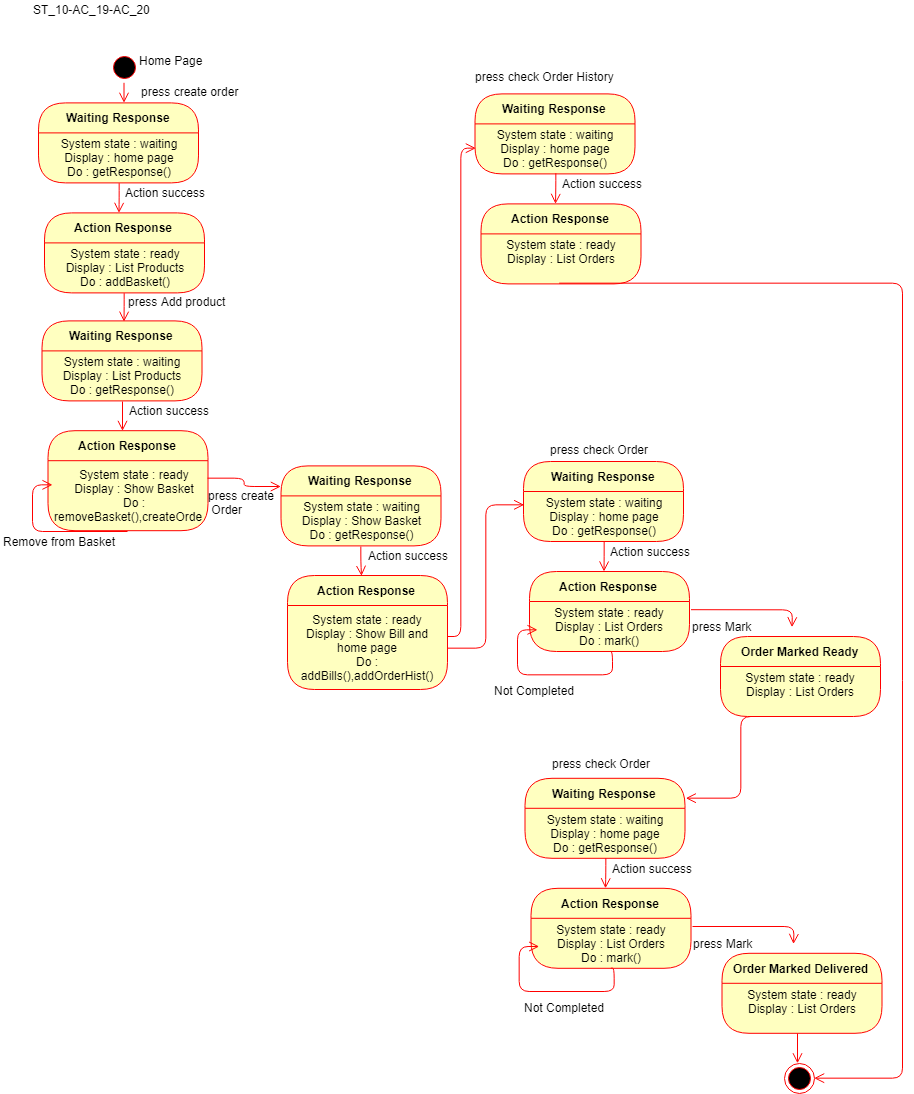

The diagram above was exported from draw.io. Its source (the exported page's mxGraphModel, read from the mxfile embedded in the PNG):
<mxGraphModel dx="4207" dy="1833" grid="1" gridSize="10" guides="1" tooltips="1" connect="1" arrows="1" fold="1" page="1" pageScale="1" pageWidth="850" pageHeight="1100" math="0" shadow="0">
  <root>
    <mxCell id="0" />
    <mxCell id="1" parent="0" />
    <mxCell id="2" value="ST_10-AC_19-AC_20" style="text;html=1;resizable=0;points=[];autosize=1;align=left;verticalAlign=top;spacingTop=-4;" vertex="1" parent="1">
      <mxGeometry x="46.60003662109375" y="5961.2001953125" width="130" height="20" as="geometry" />
    </mxCell>
    <mxCell id="3" value="" style="ellipse;html=1;shape=startState;fillColor=#000000;strokeColor=#ff0000;" vertex="1" parent="1">
      <mxGeometry x="124.5" y="6013.30078125" width="30" height="30" as="geometry" />
    </mxCell>
    <mxCell id="4" value="" style="edgeStyle=orthogonalEdgeStyle;html=1;verticalAlign=bottom;endArrow=open;endSize=8;strokeColor=#ff0000;" edge="1" source="3" parent="1">
      <mxGeometry relative="1" as="geometry">
        <mxPoint x="139.5" y="6063.300781250001" as="targetPoint" />
      </mxGeometry>
    </mxCell>
    <mxCell id="5" value="press create order" style="text;html=1;resizable=0;points=[];autosize=1;align=left;verticalAlign=top;spacingTop=-4;" vertex="1" parent="1">
      <mxGeometry x="154.5" y="6043.30078125" width="110" height="20" as="geometry" />
    </mxCell>
    <mxCell id="6" value="Home Page" style="text;html=1;resizable=0;points=[];autosize=1;align=left;verticalAlign=top;spacingTop=-4;" vertex="1" parent="1">
      <mxGeometry x="153.5" y="6012.0009765625" width="80" height="20" as="geometry" />
    </mxCell>
    <mxCell id="7" value="Waiting Response" style="swimlane;html=1;fontStyle=1;align=center;verticalAlign=middle;childLayout=stackLayout;horizontal=1;startSize=30;horizontalStack=0;resizeParent=0;resizeLast=1;container=0;fontColor=#000000;collapsible=0;rounded=1;arcSize=30;strokeColor=#ff0000;fillColor=#ffffc0;swimlaneFillColor=#ffffc0;" vertex="1" parent="1">
      <mxGeometry x="54" y="6063.4013671875" width="160" height="80" as="geometry" />
    </mxCell>
    <mxCell id="8" value="System state : waiting&lt;br&gt;Display : home page&lt;br&gt;Do : getResponse()&lt;br&gt;" style="text;html=1;strokeColor=none;fillColor=none;align=center;verticalAlign=middle;spacingLeft=4;spacingRight=4;whiteSpace=wrap;overflow=hidden;rotatable=0;fontColor=#000000;" vertex="1" parent="7">
      <mxGeometry y="30" width="160" height="50" as="geometry" />
    </mxCell>
    <mxCell id="9" value="" style="edgeStyle=orthogonalEdgeStyle;html=1;verticalAlign=bottom;endArrow=open;endSize=8;strokeColor=#ff0000;exitX=0.5;exitY=1;exitDx=0;exitDy=0;" edge="1" source="8" parent="1">
      <mxGeometry relative="1" as="geometry">
        <mxPoint x="134.5" y="6173.4013671875" as="targetPoint" />
      </mxGeometry>
    </mxCell>
    <mxCell id="10" value="Action success" style="text;html=1;resizable=0;points=[];autosize=1;align=left;verticalAlign=top;spacingTop=-4;" vertex="1" parent="1">
      <mxGeometry x="139" y="6144.4013671875" width="100" height="20" as="geometry" />
    </mxCell>
    <mxCell id="11" value="Action Response" style="swimlane;html=1;fontStyle=1;align=center;verticalAlign=middle;childLayout=stackLayout;horizontal=1;startSize=30;horizontalStack=0;resizeParent=0;resizeLast=1;container=0;fontColor=#000000;collapsible=0;rounded=1;arcSize=30;strokeColor=#ff0000;fillColor=#ffffc0;swimlaneFillColor=#ffffc0;" vertex="1" parent="1">
      <mxGeometry x="60" y="6173.4013671875" width="160" height="80" as="geometry" />
    </mxCell>
    <mxCell id="12" value="System state : ready&lt;br&gt;Display : List Products&lt;br&gt;Do : addBasket()&lt;br&gt;" style="text;html=1;strokeColor=none;fillColor=none;align=center;verticalAlign=middle;spacingLeft=4;spacingRight=4;whiteSpace=wrap;overflow=hidden;rotatable=0;fontColor=#000000;" vertex="1" parent="11">
      <mxGeometry y="30" width="160" height="50" as="geometry" />
    </mxCell>
    <mxCell id="13" value="press Add product" style="text;html=1;resizable=0;points=[];autosize=1;align=left;verticalAlign=top;spacingTop=-4;" vertex="1" parent="1">
      <mxGeometry x="141.5" y="6253.2001953125" width="110" height="20" as="geometry" />
    </mxCell>
    <mxCell id="14" value="" style="edgeStyle=orthogonalEdgeStyle;html=1;verticalAlign=bottom;endArrow=open;endSize=8;strokeColor=#ff0000;exitX=0.5;exitY=1;exitDx=0;exitDy=0;" edge="1" source="12" parent="1">
      <mxGeometry relative="1" as="geometry">
        <mxPoint x="139.5" y="6282.2001953125" as="targetPoint" />
        <mxPoint x="125.5" y="6281.2001953125" as="sourcePoint" />
      </mxGeometry>
    </mxCell>
    <mxCell id="15" value="Waiting Response" style="swimlane;html=1;fontStyle=1;align=center;verticalAlign=middle;childLayout=stackLayout;horizontal=1;startSize=30;horizontalStack=0;resizeParent=0;resizeLast=1;container=0;fontColor=#000000;collapsible=0;rounded=1;arcSize=30;strokeColor=#ff0000;fillColor=#ffffc0;swimlaneFillColor=#ffffc0;" vertex="1" parent="1">
      <mxGeometry x="57.5" y="6281.4013671875" width="160" height="80" as="geometry" />
    </mxCell>
    <mxCell id="16" value="System state : waiting&lt;br&gt;Display : List Products&lt;br&gt;Do : getResponse()&lt;br&gt;" style="text;html=1;strokeColor=none;fillColor=none;align=center;verticalAlign=middle;spacingLeft=4;spacingRight=4;whiteSpace=wrap;overflow=hidden;rotatable=0;fontColor=#000000;" vertex="1" parent="15">
      <mxGeometry y="30" width="160" height="50" as="geometry" />
    </mxCell>
    <mxCell id="17" value="" style="edgeStyle=orthogonalEdgeStyle;html=1;verticalAlign=bottom;endArrow=open;endSize=8;strokeColor=#ff0000;exitX=0.5;exitY=1;exitDx=0;exitDy=0;" edge="1" source="16" parent="1">
      <mxGeometry relative="1" as="geometry">
        <mxPoint x="138" y="6391.4013671875" as="targetPoint" />
      </mxGeometry>
    </mxCell>
    <mxCell id="18" value="Action success" style="text;html=1;resizable=0;points=[];autosize=1;align=left;verticalAlign=top;spacingTop=-4;" vertex="1" parent="1">
      <mxGeometry x="142.5" y="6362.4013671875" width="100" height="20" as="geometry" />
    </mxCell>
    <mxCell id="19" value="Action Response" style="swimlane;html=1;fontStyle=1;align=center;verticalAlign=middle;childLayout=stackLayout;horizontal=1;startSize=30;horizontalStack=0;resizeParent=0;resizeLast=1;container=0;fontColor=#000000;collapsible=0;rounded=1;arcSize=30;strokeColor=#ff0000;fillColor=#ffffc0;swimlaneFillColor=#ffffc0;" vertex="1" parent="1">
      <mxGeometry x="63.5" y="6391.2001953125" width="160" height="100" as="geometry" />
    </mxCell>
    <mxCell id="20" value="System state : ready&lt;br&gt;Display : Show Basket&lt;br&gt;Do : removeBasket(),createOrder()&lt;br&gt;" style="text;html=1;strokeColor=none;fillColor=none;align=center;verticalAlign=middle;spacingLeft=4;spacingRight=4;whiteSpace=wrap;overflow=hidden;rotatable=0;fontColor=#000000;" vertex="1" parent="19">
      <mxGeometry y="30" width="160" height="70" as="geometry" />
    </mxCell>
    <mxCell id="21" value="" style="edgeStyle=orthogonalEdgeStyle;html=1;verticalAlign=bottom;endArrow=open;endSize=8;strokeColor=#ff0000;exitX=0.5;exitY=1;exitDx=0;exitDy=0;" edge="1" parent="19" source="20">
      <mxGeometry relative="1" as="geometry">
        <mxPoint x="5" y="54.798828125" as="targetPoint" />
        <mxPoint x="41.33333333333337" y="99.63216145833394" as="sourcePoint" />
        <Array as="points">
          <mxPoint x="80" y="100" />
          <mxPoint x="-15" y="100" />
          <mxPoint x="-15" y="55" />
        </Array>
      </mxGeometry>
    </mxCell>
    <mxCell id="22" value="Remove from Basket" style="text;html=1;resizable=0;points=[];autosize=1;align=left;verticalAlign=top;spacingTop=-4;" vertex="1" parent="1">
      <mxGeometry x="16.5" y="6493.2001953125" width="130" height="20" as="geometry" />
    </mxCell>
    <mxCell id="23" value="" style="edgeStyle=orthogonalEdgeStyle;html=1;verticalAlign=bottom;endArrow=open;endSize=8;strokeColor=#ff0000;exitX=1;exitY=0.25;exitDx=0;exitDy=0;entryX=0;entryY=0.25;entryDx=0;entryDy=0;" edge="1" source="20" target="25" parent="1">
      <mxGeometry relative="1" as="geometry">
        <mxPoint x="288.5" y="6441.2001953125" as="targetPoint" />
        <mxPoint x="273.33333333333337" y="6431.533528645834" as="sourcePoint" />
      </mxGeometry>
    </mxCell>
    <mxCell id="24" value="press create&lt;br&gt;&amp;nbsp;Order" style="text;html=1;resizable=0;points=[];autosize=1;align=left;verticalAlign=top;spacingTop=-4;" vertex="1" parent="1">
      <mxGeometry x="222" y="6447.2001953125" width="80" height="30" as="geometry" />
    </mxCell>
    <mxCell id="25" value="Waiting Response" style="swimlane;html=1;fontStyle=1;align=center;verticalAlign=middle;childLayout=stackLayout;horizontal=1;startSize=30;horizontalStack=0;resizeParent=0;resizeLast=1;container=0;fontColor=#000000;collapsible=0;rounded=1;arcSize=30;strokeColor=#ff0000;fillColor=#ffffc0;swimlaneFillColor=#ffffc0;" vertex="1" parent="1">
      <mxGeometry x="296.5" y="6426.4013671875" width="160" height="80" as="geometry" />
    </mxCell>
    <mxCell id="26" value="System state : waiting&lt;br&gt;Display : Show Basket&lt;br&gt;Do : getResponse()&lt;br&gt;" style="text;html=1;strokeColor=none;fillColor=none;align=center;verticalAlign=middle;spacingLeft=4;spacingRight=4;whiteSpace=wrap;overflow=hidden;rotatable=0;fontColor=#000000;" vertex="1" parent="25">
      <mxGeometry y="30" width="160" height="50" as="geometry" />
    </mxCell>
    <mxCell id="27" value="" style="edgeStyle=orthogonalEdgeStyle;html=1;verticalAlign=bottom;endArrow=open;endSize=8;strokeColor=#ff0000;exitX=0.5;exitY=1;exitDx=0;exitDy=0;" edge="1" source="26" parent="1">
      <mxGeometry relative="1" as="geometry">
        <mxPoint x="377" y="6536.4013671875" as="targetPoint" />
      </mxGeometry>
    </mxCell>
    <mxCell id="28" value="Action success" style="text;html=1;resizable=0;points=[];autosize=1;align=left;verticalAlign=top;spacingTop=-4;" vertex="1" parent="1">
      <mxGeometry x="381.5" y="6507.4013671875" width="100" height="20" as="geometry" />
    </mxCell>
    <mxCell id="29" value="Action Response" style="swimlane;html=1;fontStyle=1;align=center;verticalAlign=middle;childLayout=stackLayout;horizontal=1;startSize=30;horizontalStack=0;resizeParent=0;resizeLast=1;container=0;fontColor=#000000;collapsible=0;rounded=1;arcSize=30;strokeColor=#ff0000;fillColor=#ffffc0;swimlaneFillColor=#ffffc0;" vertex="1" parent="1">
      <mxGeometry x="303" y="6536" width="160" height="114" as="geometry" />
    </mxCell>
    <mxCell id="30" value="System state : ready&lt;br&gt;Display : Show Bill and home page&lt;br&gt;Do : addBills(),addOrderHist()&lt;br&gt;" style="text;html=1;strokeColor=none;fillColor=none;align=center;verticalAlign=middle;spacingLeft=4;spacingRight=4;whiteSpace=wrap;overflow=hidden;rotatable=0;fontColor=#000000;" vertex="1" parent="29">
      <mxGeometry y="30" width="160" height="84" as="geometry" />
    </mxCell>
    <mxCell id="31" value="" style="edgeStyle=orthogonalEdgeStyle;html=1;verticalAlign=bottom;endArrow=open;endSize=8;strokeColor=#ff0000;exitX=1;exitY=0.369;exitDx=0;exitDy=0;exitPerimeter=0;entryX=0;entryY=0.5;entryDx=0;entryDy=0;" edge="1" source="30" target="34" parent="1">
      <mxGeometry relative="1" as="geometry">
        <mxPoint x="574" y="6054.400390625" as="targetPoint" />
        <mxPoint x="574" y="6034.400390625" as="sourcePoint" />
      </mxGeometry>
    </mxCell>
    <mxCell id="32" value="press check Order History" style="text;html=1;resizable=0;points=[];autosize=1;align=left;verticalAlign=top;spacingTop=-4;" vertex="1" parent="1">
      <mxGeometry x="489" y="6028.400390625" width="150" height="20" as="geometry" />
    </mxCell>
    <mxCell id="33" value="Waiting Response" style="swimlane;html=1;fontStyle=1;align=center;verticalAlign=middle;childLayout=stackLayout;horizontal=1;startSize=30;horizontalStack=0;resizeParent=0;resizeLast=1;container=0;fontColor=#000000;collapsible=0;rounded=1;arcSize=30;strokeColor=#ff0000;fillColor=#ffffc0;swimlaneFillColor=#ffffc0;" vertex="1" parent="1">
      <mxGeometry x="490.5" y="6054.400390625" width="160" height="80" as="geometry" />
    </mxCell>
    <mxCell id="34" value="System state : waiting&lt;br&gt;Display : home page&lt;br&gt;Do : getResponse()&lt;br&gt;" style="text;html=1;strokeColor=none;fillColor=none;align=center;verticalAlign=middle;spacingLeft=4;spacingRight=4;whiteSpace=wrap;overflow=hidden;rotatable=0;fontColor=#000000;" vertex="1" parent="33">
      <mxGeometry y="30" width="160" height="50" as="geometry" />
    </mxCell>
    <mxCell id="35" value="" style="edgeStyle=orthogonalEdgeStyle;html=1;verticalAlign=bottom;endArrow=open;endSize=8;strokeColor=#ff0000;exitX=0.5;exitY=1;exitDx=0;exitDy=0;" edge="1" source="34" parent="1">
      <mxGeometry relative="1" as="geometry">
        <mxPoint x="571" y="6164.400390625" as="targetPoint" />
      </mxGeometry>
    </mxCell>
    <mxCell id="36" value="Action success" style="text;html=1;resizable=0;points=[];autosize=1;align=left;verticalAlign=top;spacingTop=-4;" vertex="1" parent="1">
      <mxGeometry x="575.5" y="6135.400390625" width="100" height="20" as="geometry" />
    </mxCell>
    <mxCell id="37" value="Action Response" style="swimlane;html=1;fontStyle=1;align=center;verticalAlign=middle;childLayout=stackLayout;horizontal=1;startSize=30;horizontalStack=0;resizeParent=0;resizeLast=1;container=0;fontColor=#000000;collapsible=0;rounded=1;arcSize=30;strokeColor=#ff0000;fillColor=#ffffc0;swimlaneFillColor=#ffffc0;" vertex="1" parent="1">
      <mxGeometry x="496.5" y="6164.400390625" width="160" height="80" as="geometry" />
    </mxCell>
    <mxCell id="38" value="System state : ready&lt;br&gt;Display : List Orders&lt;br&gt;&lt;br&gt;" style="text;html=1;strokeColor=none;fillColor=none;align=center;verticalAlign=middle;spacingLeft=4;spacingRight=4;whiteSpace=wrap;overflow=hidden;rotatable=0;fontColor=#000000;" vertex="1" parent="37">
      <mxGeometry y="30" width="160" height="50" as="geometry" />
    </mxCell>
    <mxCell id="39" value="" style="edgeStyle=orthogonalEdgeStyle;html=1;verticalAlign=bottom;endArrow=open;endSize=8;strokeColor=#ff0000;exitX=0.5;exitY=1;exitDx=0;exitDy=0;entryX=1;entryY=0.5;entryDx=0;entryDy=0;" edge="1" target="62" parent="1">
      <mxGeometry relative="1" as="geometry">
        <mxPoint x="574" y="6274.400390625" as="targetPoint" />
        <mxPoint x="574.666666666667" y="6243.666666666667" as="sourcePoint" />
        <Array as="points">
          <mxPoint x="918.5" y="6244.2001953125" />
          <mxPoint x="918.5" y="7039.2001953125" />
        </Array>
      </mxGeometry>
    </mxCell>
    <mxCell id="40" value="" style="edgeStyle=orthogonalEdgeStyle;html=1;verticalAlign=bottom;endArrow=open;endSize=8;strokeColor=#ff0000;exitX=1;exitY=0.5;exitDx=0;exitDy=0;entryX=0;entryY=0.25;entryDx=0;entryDy=0;" edge="1" source="30" target="42" parent="1">
      <mxGeometry relative="1" as="geometry">
        <mxPoint x="622.5" y="6422" as="targetPoint" />
        <mxPoint x="622.5" y="6402" as="sourcePoint" />
      </mxGeometry>
    </mxCell>
    <mxCell id="41" value="Waiting Response" style="swimlane;html=1;fontStyle=1;align=center;verticalAlign=middle;childLayout=stackLayout;horizontal=1;startSize=30;horizontalStack=0;resizeParent=0;resizeLast=1;container=0;fontColor=#000000;collapsible=0;rounded=1;arcSize=30;strokeColor=#ff0000;fillColor=#ffffc0;swimlaneFillColor=#ffffc0;" vertex="1" parent="1">
      <mxGeometry x="539" y="6422" width="160" height="80" as="geometry" />
    </mxCell>
    <mxCell id="42" value="System state : waiting&lt;br&gt;Display : home page&lt;br&gt;Do : getResponse()&lt;br&gt;" style="text;html=1;strokeColor=none;fillColor=none;align=center;verticalAlign=middle;spacingLeft=4;spacingRight=4;whiteSpace=wrap;overflow=hidden;rotatable=0;fontColor=#000000;" vertex="1" parent="41">
      <mxGeometry y="30" width="160" height="50" as="geometry" />
    </mxCell>
    <mxCell id="43" value="" style="edgeStyle=orthogonalEdgeStyle;html=1;verticalAlign=bottom;endArrow=open;endSize=8;strokeColor=#ff0000;exitX=0.5;exitY=1;exitDx=0;exitDy=0;" edge="1" source="42" parent="1">
      <mxGeometry relative="1" as="geometry">
        <mxPoint x="619.5" y="6532" as="targetPoint" />
      </mxGeometry>
    </mxCell>
    <mxCell id="44" value="Action success" style="text;html=1;resizable=0;points=[];autosize=1;align=left;verticalAlign=top;spacingTop=-4;" vertex="1" parent="1">
      <mxGeometry x="624" y="6503" width="100" height="20" as="geometry" />
    </mxCell>
    <mxCell id="45" value="Action Response" style="swimlane;html=1;fontStyle=1;align=center;verticalAlign=middle;childLayout=stackLayout;horizontal=1;startSize=30;horizontalStack=0;resizeParent=0;resizeLast=1;container=0;fontColor=#000000;collapsible=0;rounded=1;arcSize=30;strokeColor=#ff0000;fillColor=#ffffc0;swimlaneFillColor=#ffffc0;" vertex="1" parent="1">
      <mxGeometry x="545" y="6532" width="160" height="80" as="geometry" />
    </mxCell>
    <mxCell id="46" value="System state : ready&lt;br&gt;Display : List Orders&lt;br&gt;Do : mark()&lt;br&gt;" style="text;html=1;strokeColor=none;fillColor=none;align=center;verticalAlign=middle;spacingLeft=4;spacingRight=4;whiteSpace=wrap;overflow=hidden;rotatable=0;fontColor=#000000;" vertex="1" parent="45">
      <mxGeometry y="30" width="160" height="50" as="geometry" />
    </mxCell>
    <mxCell id="47" value="" style="edgeStyle=orthogonalEdgeStyle;html=1;verticalAlign=bottom;endArrow=open;endSize=8;strokeColor=#ff0000;exitX=0.5;exitY=1;exitDx=0;exitDy=0;entryX=1;entryY=0.25;entryDx=0;entryDy=0;" edge="1" target="55" parent="1">
      <mxGeometry relative="1" as="geometry">
        <mxPoint x="811.5" y="6707" as="targetPoint" />
        <mxPoint x="811.5" y="6677" as="sourcePoint" />
      </mxGeometry>
    </mxCell>
    <mxCell id="48" value="" style="edgeStyle=orthogonalEdgeStyle;html=1;verticalAlign=bottom;endArrow=open;endSize=8;strokeColor=#ff0000;exitX=0.5;exitY=1;exitDx=0;exitDy=0;" edge="1" source="46" parent="1">
      <mxGeometry relative="1" as="geometry">
        <mxPoint x="553" y="6590.333333333334" as="targetPoint" />
        <mxPoint x="627.5" y="6634.7001953125" as="sourcePoint" />
        <Array as="points">
          <mxPoint x="627.5" y="6611.7001953125" />
          <mxPoint x="627.5" y="6634.7001953125" />
          <mxPoint x="532.5" y="6634.7001953125" />
          <mxPoint x="532.5" y="6589.7001953125" />
        </Array>
      </mxGeometry>
    </mxCell>
    <mxCell id="49" value="Not Completed" style="text;html=1;resizable=0;points=[];autosize=1;align=left;verticalAlign=top;spacingTop=-4;" vertex="1" parent="1">
      <mxGeometry x="508.5" y="6641.7001953125" width="100" height="20" as="geometry" />
    </mxCell>
    <mxCell id="50" value="" style="edgeStyle=orthogonalEdgeStyle;html=1;verticalAlign=bottom;endArrow=open;endSize=8;strokeColor=#ff0000;exitX=1;exitY=0.25;exitDx=0;exitDy=0;" edge="1" parent="1">
      <mxGeometry relative="1" as="geometry">
        <mxPoint x="807.5" y="6587.7001953125" as="targetPoint" />
        <mxPoint x="706.5" y="6570.2001953125" as="sourcePoint" />
      </mxGeometry>
    </mxCell>
    <mxCell id="51" value="press Mark" style="text;html=1;resizable=0;points=[];autosize=1;align=left;verticalAlign=top;spacingTop=-4;" vertex="1" parent="1">
      <mxGeometry x="705.5" y="6577.7001953125" width="70" height="20" as="geometry" />
    </mxCell>
    <mxCell id="52" value="press check Order" style="text;html=1;resizable=0;points=[];autosize=1;align=left;verticalAlign=top;spacingTop=-4;" vertex="1" parent="1">
      <mxGeometry x="564" y="6401.2001953125" width="110" height="20" as="geometry" />
    </mxCell>
    <mxCell id="53" value="Order Marked Ready" style="swimlane;html=1;fontStyle=1;align=center;verticalAlign=middle;childLayout=stackLayout;horizontal=1;startSize=30;horizontalStack=0;resizeParent=0;resizeLast=1;container=0;fontColor=#000000;collapsible=0;rounded=1;arcSize=30;strokeColor=#ff0000;fillColor=#ffffc0;swimlaneFillColor=#ffffc0;" vertex="1" parent="1">
      <mxGeometry x="736" y="6597" width="160" height="80" as="geometry" />
    </mxCell>
    <mxCell id="54" value="System state : ready&lt;br&gt;Display : List Orders&lt;br&gt;&lt;br&gt;" style="text;html=1;strokeColor=none;fillColor=none;align=center;verticalAlign=middle;spacingLeft=4;spacingRight=4;whiteSpace=wrap;overflow=hidden;rotatable=0;fontColor=#000000;" vertex="1" parent="53">
      <mxGeometry y="30" width="160" height="50" as="geometry" />
    </mxCell>
    <mxCell id="55" value="Waiting Response" style="swimlane;html=1;fontStyle=1;align=center;verticalAlign=middle;childLayout=stackLayout;horizontal=1;startSize=30;horizontalStack=0;resizeParent=0;resizeLast=1;container=0;fontColor=#000000;collapsible=0;rounded=1;arcSize=30;strokeColor=#ff0000;fillColor=#ffffc0;swimlaneFillColor=#ffffc0;" vertex="1" parent="1">
      <mxGeometry x="540.5" y="6738.7998046875" width="160" height="80" as="geometry" />
    </mxCell>
    <mxCell id="56" value="System state : waiting&lt;br&gt;Display : home page&lt;br&gt;Do : getResponse()&lt;br&gt;" style="text;html=1;strokeColor=none;fillColor=none;align=center;verticalAlign=middle;spacingLeft=4;spacingRight=4;whiteSpace=wrap;overflow=hidden;rotatable=0;fontColor=#000000;" vertex="1" parent="55">
      <mxGeometry y="30" width="160" height="50" as="geometry" />
    </mxCell>
    <mxCell id="57" value="" style="edgeStyle=orthogonalEdgeStyle;html=1;verticalAlign=bottom;endArrow=open;endSize=8;strokeColor=#ff0000;exitX=0.5;exitY=1;exitDx=0;exitDy=0;" edge="1" source="56" parent="1">
      <mxGeometry relative="1" as="geometry">
        <mxPoint x="621" y="6848.7998046875" as="targetPoint" />
      </mxGeometry>
    </mxCell>
    <mxCell id="58" value="Action success" style="text;html=1;resizable=0;points=[];autosize=1;align=left;verticalAlign=top;spacingTop=-4;" vertex="1" parent="1">
      <mxGeometry x="625.5" y="6819.7998046875" width="100" height="20" as="geometry" />
    </mxCell>
    <mxCell id="59" value="Action Response" style="swimlane;html=1;fontStyle=1;align=center;verticalAlign=middle;childLayout=stackLayout;horizontal=1;startSize=30;horizontalStack=0;resizeParent=0;resizeLast=1;container=0;fontColor=#000000;collapsible=0;rounded=1;arcSize=30;strokeColor=#ff0000;fillColor=#ffffc0;swimlaneFillColor=#ffffc0;" vertex="1" parent="1">
      <mxGeometry x="546.5" y="6848.7998046875" width="160" height="80" as="geometry" />
    </mxCell>
    <mxCell id="60" value="System state : ready&lt;br&gt;Display : List Orders&lt;br&gt;Do : mark()&lt;br&gt;" style="text;html=1;strokeColor=none;fillColor=none;align=center;verticalAlign=middle;spacingLeft=4;spacingRight=4;whiteSpace=wrap;overflow=hidden;rotatable=0;fontColor=#000000;" vertex="1" parent="59">
      <mxGeometry y="30" width="160" height="50" as="geometry" />
    </mxCell>
    <mxCell id="61" value="" style="edgeStyle=orthogonalEdgeStyle;html=1;verticalAlign=bottom;endArrow=open;endSize=8;strokeColor=#ff0000;exitX=0.5;exitY=1;exitDx=0;exitDy=0;" edge="1" parent="1">
      <mxGeometry relative="1" as="geometry">
        <mxPoint x="813" y="7023.7998046875" as="targetPoint" />
        <mxPoint x="813" y="6993.7998046875" as="sourcePoint" />
      </mxGeometry>
    </mxCell>
    <mxCell id="62" value="" style="ellipse;html=1;shape=endState;fillColor=#000000;strokeColor=#ff0000;" vertex="1" parent="1">
      <mxGeometry x="800" y="7023.7998046875" width="30" height="30" as="geometry" />
    </mxCell>
    <mxCell id="63" value="" style="edgeStyle=orthogonalEdgeStyle;html=1;verticalAlign=bottom;endArrow=open;endSize=8;strokeColor=#ff0000;exitX=0.5;exitY=1;exitDx=0;exitDy=0;" edge="1" source="60" parent="1">
      <mxGeometry relative="1" as="geometry">
        <mxPoint x="554.666666666667" y="6907" as="targetPoint" />
        <mxPoint x="629" y="6951.5" as="sourcePoint" />
        <Array as="points">
          <mxPoint x="629" y="6928.5" />
          <mxPoint x="629" y="6951.5" />
          <mxPoint x="534" y="6951.5" />
          <mxPoint x="534" y="6906.5" />
        </Array>
      </mxGeometry>
    </mxCell>
    <mxCell id="64" value="" style="edgeStyle=orthogonalEdgeStyle;html=1;verticalAlign=bottom;endArrow=open;endSize=8;strokeColor=#ff0000;exitX=1;exitY=0.25;exitDx=0;exitDy=0;" edge="1" parent="1">
      <mxGeometry relative="1" as="geometry">
        <mxPoint x="809" y="6904.5" as="targetPoint" />
        <mxPoint x="708" y="6887" as="sourcePoint" />
      </mxGeometry>
    </mxCell>
    <mxCell id="65" value="press Mark" style="text;html=1;resizable=0;points=[];autosize=1;align=left;verticalAlign=top;spacingTop=-4;" vertex="1" parent="1">
      <mxGeometry x="707" y="6894.5" width="70" height="20" as="geometry" />
    </mxCell>
    <mxCell id="66" value="press check Order" style="text;html=1;resizable=0;points=[];autosize=1;align=left;verticalAlign=top;spacingTop=-4;" vertex="1" parent="1">
      <mxGeometry x="565.5" y="6714.5" width="110" height="20" as="geometry" />
    </mxCell>
    <mxCell id="67" value="Order Marked Delivered" style="swimlane;html=1;fontStyle=1;align=center;verticalAlign=middle;childLayout=stackLayout;horizontal=1;startSize=30;horizontalStack=0;resizeParent=0;resizeLast=1;container=0;fontColor=#000000;collapsible=0;rounded=1;arcSize=30;strokeColor=#ff0000;fillColor=#ffffc0;swimlaneFillColor=#ffffc0;" vertex="1" parent="1">
      <mxGeometry x="737.5" y="6913.7998046875" width="160" height="80" as="geometry" />
    </mxCell>
    <mxCell id="68" value="System state : ready&lt;br&gt;Display : List Orders&lt;br&gt;&lt;br&gt;" style="text;html=1;strokeColor=none;fillColor=none;align=center;verticalAlign=middle;spacingLeft=4;spacingRight=4;whiteSpace=wrap;overflow=hidden;rotatable=0;fontColor=#000000;" vertex="1" parent="67">
      <mxGeometry y="30" width="160" height="50" as="geometry" />
    </mxCell>
    <mxCell id="69" value="Not Completed" style="text;html=1;resizable=0;points=[];autosize=1;align=left;verticalAlign=top;spacingTop=-4;" vertex="1" parent="1">
      <mxGeometry x="538" y="6958.7001953125" width="100" height="20" as="geometry" />
    </mxCell>
  </root>
</mxGraphModel>